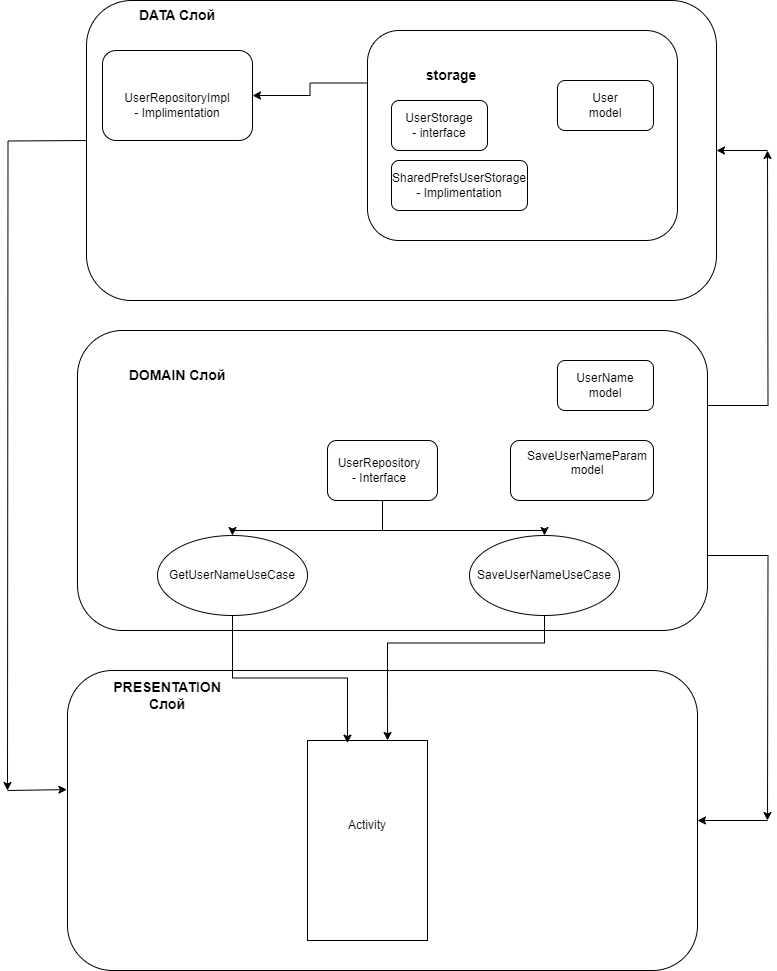

The diagram above was exported from draw.io. Its source (the exported page's mxGraphModel, read from the mxfile embedded in the PNG):
<mxGraphModel dx="1036" dy="614" grid="1" gridSize="10" guides="1" tooltips="1" connect="1" arrows="1" fold="1" page="1" pageScale="1" pageWidth="827" pageHeight="1169" math="0" shadow="0">
  <root>
    <mxCell id="0" />
    <mxCell id="1" parent="0" />
    <mxCell id="rWWX7mJZ67ReFYxA7qAm-37" value="" style="rounded=1;whiteSpace=wrap;html=1;" parent="1" vertex="1">
      <mxGeometry x="80" y="680" width="630" height="300" as="geometry" />
    </mxCell>
    <mxCell id="rWWX7mJZ67ReFYxA7qAm-47" style="edgeStyle=orthogonalEdgeStyle;rounded=0;orthogonalLoop=1;jettySize=auto;html=1;exitX=0;exitY=0.5;exitDx=0;exitDy=0;" parent="1" edge="1">
      <mxGeometry relative="1" as="geometry">
        <mxPoint x="20" y="800" as="targetPoint" />
        <mxPoint x="99" y="150" as="sourcePoint" />
      </mxGeometry>
    </mxCell>
    <mxCell id="rWWX7mJZ67ReFYxA7qAm-1" value="" style="rounded=1;whiteSpace=wrap;html=1;" parent="1" vertex="1">
      <mxGeometry x="99" y="10" width="630" height="300" as="geometry" />
    </mxCell>
    <mxCell id="rWWX7mJZ67ReFYxA7qAm-2" value="&lt;b&gt;&lt;font style=&quot;font-size: 14px;&quot;&gt;DATA Слой&lt;/font&gt;&lt;/b&gt;" style="text;html=1;align=center;verticalAlign=middle;whiteSpace=wrap;rounded=0;" parent="1" vertex="1">
      <mxGeometry x="140" y="10" width="100" height="30" as="geometry" />
    </mxCell>
    <mxCell id="rWWX7mJZ67ReFYxA7qAm-3" value="" style="rounded=1;whiteSpace=wrap;html=1;" parent="1" vertex="1">
      <mxGeometry x="115" y="60" width="150" height="90" as="geometry" />
    </mxCell>
    <mxCell id="rWWX7mJZ67ReFYxA7qAm-4" value="UserRepositoryImpl - Implimentation" style="text;html=1;align=center;verticalAlign=middle;whiteSpace=wrap;rounded=0;" parent="1" vertex="1">
      <mxGeometry x="160" y="100" width="60" height="30" as="geometry" />
    </mxCell>
    <mxCell id="rWWX7mJZ67ReFYxA7qAm-16" style="edgeStyle=orthogonalEdgeStyle;rounded=0;orthogonalLoop=1;jettySize=auto;html=1;exitX=0;exitY=0.25;exitDx=0;exitDy=0;entryX=1;entryY=0.5;entryDx=0;entryDy=0;" parent="1" source="rWWX7mJZ67ReFYxA7qAm-5" target="rWWX7mJZ67ReFYxA7qAm-3" edge="1">
      <mxGeometry relative="1" as="geometry" />
    </mxCell>
    <mxCell id="rWWX7mJZ67ReFYxA7qAm-5" value="" style="rounded=1;whiteSpace=wrap;html=1;" parent="1" vertex="1">
      <mxGeometry x="380" y="40" width="310" height="210" as="geometry" />
    </mxCell>
    <mxCell id="rWWX7mJZ67ReFYxA7qAm-6" value="&lt;span style=&quot;font-size: 14px;&quot;&gt;&lt;b&gt;storage&lt;/b&gt;&lt;/span&gt;" style="text;html=1;align=center;verticalAlign=middle;whiteSpace=wrap;rounded=0;" parent="1" vertex="1">
      <mxGeometry x="414" y="70" width="100" height="30" as="geometry" />
    </mxCell>
    <mxCell id="rWWX7mJZ67ReFYxA7qAm-8" value="" style="rounded=1;whiteSpace=wrap;html=1;" parent="1" vertex="1">
      <mxGeometry x="404" y="110" width="96" height="50" as="geometry" />
    </mxCell>
    <mxCell id="rWWX7mJZ67ReFYxA7qAm-9" value="UserStorage - interface" style="text;html=1;align=center;verticalAlign=middle;whiteSpace=wrap;rounded=0;" parent="1" vertex="1">
      <mxGeometry x="422" y="120" width="60" height="30" as="geometry" />
    </mxCell>
    <mxCell id="rWWX7mJZ67ReFYxA7qAm-10" value="" style="rounded=1;whiteSpace=wrap;html=1;" parent="1" vertex="1">
      <mxGeometry x="570" y="90" width="96" height="50" as="geometry" />
    </mxCell>
    <mxCell id="rWWX7mJZ67ReFYxA7qAm-11" value="User model" style="text;html=1;align=center;verticalAlign=middle;whiteSpace=wrap;rounded=0;" parent="1" vertex="1">
      <mxGeometry x="588" y="100" width="60" height="30" as="geometry" />
    </mxCell>
    <mxCell id="rWWX7mJZ67ReFYxA7qAm-12" value="" style="rounded=1;whiteSpace=wrap;html=1;" parent="1" vertex="1">
      <mxGeometry x="404" y="170" width="136" height="50" as="geometry" />
    </mxCell>
    <mxCell id="rWWX7mJZ67ReFYxA7qAm-13" value="SharedPrefsUserStorage - Implimentation" style="text;html=1;align=center;verticalAlign=middle;whiteSpace=wrap;rounded=0;" parent="1" vertex="1">
      <mxGeometry x="437" y="180" width="70" height="30" as="geometry" />
    </mxCell>
    <mxCell id="rWWX7mJZ67ReFYxA7qAm-52" style="edgeStyle=orthogonalEdgeStyle;rounded=0;orthogonalLoop=1;jettySize=auto;html=1;exitX=1;exitY=0.75;exitDx=0;exitDy=0;" parent="1" source="rWWX7mJZ67ReFYxA7qAm-17" edge="1">
      <mxGeometry relative="1" as="geometry">
        <mxPoint x="780" y="830" as="targetPoint" />
      </mxGeometry>
    </mxCell>
    <mxCell id="rWWX7mJZ67ReFYxA7qAm-54" style="edgeStyle=orthogonalEdgeStyle;rounded=0;orthogonalLoop=1;jettySize=auto;html=1;exitX=1;exitY=0.25;exitDx=0;exitDy=0;" parent="1" source="rWWX7mJZ67ReFYxA7qAm-17" edge="1">
      <mxGeometry relative="1" as="geometry">
        <mxPoint x="780" y="160" as="targetPoint" />
      </mxGeometry>
    </mxCell>
    <mxCell id="rWWX7mJZ67ReFYxA7qAm-17" value="" style="rounded=1;whiteSpace=wrap;html=1;" parent="1" vertex="1">
      <mxGeometry x="90" y="340" width="630" height="300" as="geometry" />
    </mxCell>
    <mxCell id="rWWX7mJZ67ReFYxA7qAm-18" value="&lt;b&gt;&lt;font style=&quot;font-size: 14px;&quot;&gt;DOMAIN Слой&lt;/font&gt;&lt;/b&gt;" style="text;html=1;align=center;verticalAlign=middle;whiteSpace=wrap;rounded=0;" parent="1" vertex="1">
      <mxGeometry x="140" y="370" width="100" height="30" as="geometry" />
    </mxCell>
    <mxCell id="rWWX7mJZ67ReFYxA7qAm-19" value="" style="ellipse;whiteSpace=wrap;html=1;" parent="1" vertex="1">
      <mxGeometry x="170" y="545" width="150" height="80" as="geometry" />
    </mxCell>
    <mxCell id="rWWX7mJZ67ReFYxA7qAm-20" value="GetUserNameUseCase" style="text;html=1;align=center;verticalAlign=middle;whiteSpace=wrap;rounded=0;" parent="1" vertex="1">
      <mxGeometry x="215" y="570" width="60" height="30" as="geometry" />
    </mxCell>
    <mxCell id="rWWX7mJZ67ReFYxA7qAm-21" value="" style="ellipse;whiteSpace=wrap;html=1;" parent="1" vertex="1">
      <mxGeometry x="482" y="545" width="150" height="80" as="geometry" />
    </mxCell>
    <mxCell id="rWWX7mJZ67ReFYxA7qAm-22" value="SaveUserNameUseCase" style="text;html=1;align=center;verticalAlign=middle;whiteSpace=wrap;rounded=0;" parent="1" vertex="1">
      <mxGeometry x="527" y="570" width="60" height="30" as="geometry" />
    </mxCell>
    <mxCell id="rWWX7mJZ67ReFYxA7qAm-25" style="edgeStyle=orthogonalEdgeStyle;rounded=0;orthogonalLoop=1;jettySize=auto;html=1;" parent="1" source="rWWX7mJZ67ReFYxA7qAm-23" target="rWWX7mJZ67ReFYxA7qAm-19" edge="1">
      <mxGeometry relative="1" as="geometry">
        <Array as="points">
          <mxPoint x="395" y="540" />
          <mxPoint x="245" y="540" />
        </Array>
      </mxGeometry>
    </mxCell>
    <mxCell id="rWWX7mJZ67ReFYxA7qAm-26" style="edgeStyle=orthogonalEdgeStyle;rounded=0;orthogonalLoop=1;jettySize=auto;html=1;entryX=0.5;entryY=0;entryDx=0;entryDy=0;" parent="1" source="rWWX7mJZ67ReFYxA7qAm-23" target="rWWX7mJZ67ReFYxA7qAm-21" edge="1">
      <mxGeometry relative="1" as="geometry">
        <Array as="points">
          <mxPoint x="395" y="540" />
          <mxPoint x="557" y="540" />
        </Array>
      </mxGeometry>
    </mxCell>
    <mxCell id="rWWX7mJZ67ReFYxA7qAm-23" value="" style="rounded=1;whiteSpace=wrap;html=1;" parent="1" vertex="1">
      <mxGeometry x="340" y="450" width="110" height="60" as="geometry" />
    </mxCell>
    <mxCell id="rWWX7mJZ67ReFYxA7qAm-24" value="UserRepository - Interface" style="text;html=1;align=center;verticalAlign=middle;whiteSpace=wrap;rounded=0;" parent="1" vertex="1">
      <mxGeometry x="362" y="465" width="60" height="30" as="geometry" />
    </mxCell>
    <mxCell id="rWWX7mJZ67ReFYxA7qAm-27" value="" style="rounded=1;whiteSpace=wrap;html=1;" parent="1" vertex="1">
      <mxGeometry x="523" y="450" width="143" height="60" as="geometry" />
    </mxCell>
    <mxCell id="rWWX7mJZ67ReFYxA7qAm-28" value="SaveUserNameParam model&lt;div&gt;&lt;br&gt;&lt;/div&gt;" style="text;html=1;align=center;verticalAlign=middle;whiteSpace=wrap;rounded=0;" parent="1" vertex="1">
      <mxGeometry x="570" y="465" width="60" height="30" as="geometry" />
    </mxCell>
    <mxCell id="rWWX7mJZ67ReFYxA7qAm-29" value="" style="rounded=1;whiteSpace=wrap;html=1;" parent="1" vertex="1">
      <mxGeometry x="570" y="370" width="96" height="50" as="geometry" />
    </mxCell>
    <mxCell id="rWWX7mJZ67ReFYxA7qAm-30" value="UserName model" style="text;html=1;align=center;verticalAlign=middle;whiteSpace=wrap;rounded=0;" parent="1" vertex="1">
      <mxGeometry x="588" y="380" width="60" height="30" as="geometry" />
    </mxCell>
    <mxCell id="rWWX7mJZ67ReFYxA7qAm-38" value="&lt;b&gt;&lt;font style=&quot;font-size: 14px;&quot;&gt;PRESENTATION Слой&lt;/font&gt;&lt;/b&gt;" style="text;html=1;align=center;verticalAlign=middle;whiteSpace=wrap;rounded=0;" parent="1" vertex="1">
      <mxGeometry x="130" y="690" width="100" height="30" as="geometry" />
    </mxCell>
    <mxCell id="rWWX7mJZ67ReFYxA7qAm-40" value="" style="rounded=0;whiteSpace=wrap;html=1;" parent="1" vertex="1">
      <mxGeometry x="320" y="750" width="120" height="200" as="geometry" />
    </mxCell>
    <mxCell id="rWWX7mJZ67ReFYxA7qAm-41" value="Activity" style="text;html=1;align=center;verticalAlign=middle;whiteSpace=wrap;rounded=0;" parent="1" vertex="1">
      <mxGeometry x="350" y="820" width="60" height="30" as="geometry" />
    </mxCell>
    <mxCell id="rWWX7mJZ67ReFYxA7qAm-43" style="edgeStyle=orthogonalEdgeStyle;rounded=0;orthogonalLoop=1;jettySize=auto;html=1;entryX=0.333;entryY=0.013;entryDx=0;entryDy=0;entryPerimeter=0;" parent="1" source="rWWX7mJZ67ReFYxA7qAm-19" target="rWWX7mJZ67ReFYxA7qAm-40" edge="1">
      <mxGeometry relative="1" as="geometry" />
    </mxCell>
    <mxCell id="rWWX7mJZ67ReFYxA7qAm-44" style="edgeStyle=orthogonalEdgeStyle;rounded=0;orthogonalLoop=1;jettySize=auto;html=1;entryX=0.508;entryY=0.233;entryDx=0;entryDy=0;entryPerimeter=0;" parent="1" source="rWWX7mJZ67ReFYxA7qAm-21" target="rWWX7mJZ67ReFYxA7qAm-37" edge="1">
      <mxGeometry relative="1" as="geometry" />
    </mxCell>
    <mxCell id="rWWX7mJZ67ReFYxA7qAm-51" value="" style="endArrow=classic;html=1;rounded=0;entryX=-0.001;entryY=0.397;entryDx=0;entryDy=0;entryPerimeter=0;" parent="1" target="rWWX7mJZ67ReFYxA7qAm-37" edge="1">
      <mxGeometry width="50" height="50" relative="1" as="geometry">
        <mxPoint x="20" y="800" as="sourcePoint" />
        <mxPoint x="440" y="720" as="targetPoint" />
      </mxGeometry>
    </mxCell>
    <mxCell id="rWWX7mJZ67ReFYxA7qAm-53" value="" style="endArrow=classic;html=1;rounded=0;entryX=1;entryY=0.5;entryDx=0;entryDy=0;" parent="1" target="rWWX7mJZ67ReFYxA7qAm-37" edge="1">
      <mxGeometry width="50" height="50" relative="1" as="geometry">
        <mxPoint x="780" y="830" as="sourcePoint" />
        <mxPoint x="440" y="720" as="targetPoint" />
      </mxGeometry>
    </mxCell>
    <mxCell id="T1fMpBG8Og53z-8HJV1k-1" value="" style="endArrow=classic;html=1;rounded=0;entryX=1;entryY=0.5;entryDx=0;entryDy=0;" edge="1" parent="1" target="rWWX7mJZ67ReFYxA7qAm-1">
      <mxGeometry width="50" height="50" relative="1" as="geometry">
        <mxPoint x="780" y="160" as="sourcePoint" />
        <mxPoint x="440" y="190" as="targetPoint" />
      </mxGeometry>
    </mxCell>
  </root>
</mxGraphModel>